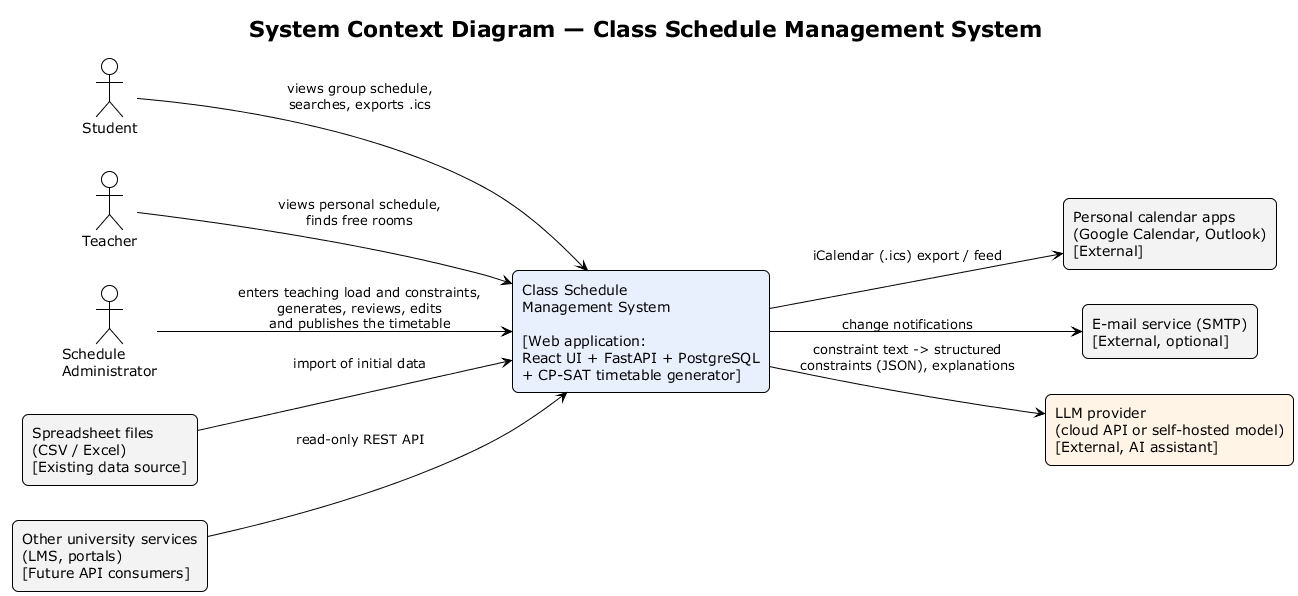

The diagram above was rendered by PlantUML. Its source (embedded in the PNG):
@startuml system-context
!theme plain
title System Context Diagram — Class Schedule Management System
skinparam rectangle {
  RoundCorner 12
}
left to right direction

actor "Student" as student
actor "Teacher" as teacher
actor "Schedule\nAdministrator" as admin

rectangle "Class Schedule\nManagement System\n\n[Web application:\nReact UI + FastAPI + PostgreSQL\n+ CP-SAT timetable generator]" as css #E8F0FE

rectangle "Personal calendar apps\n(Google Calendar, Outlook)\n[External]" as cal #F3F3F3
rectangle "E-mail service (SMTP)\n[External, optional]" as mail #F3F3F3
rectangle "Spreadsheet files\n(CSV / Excel)\n[Existing data source]" as xls #F3F3F3
rectangle "LLM provider\n(cloud API or self-hosted model)\n[External, AI assistant]" as llm #FFF4E5
rectangle "Other university services\n(LMS, portals)\n[Future API consumers]" as ext #F3F3F3

student --> css : views group schedule,\nsearches, exports .ics
teacher --> css : views personal schedule,\nfinds free rooms
admin --> css : enters teaching load and constraints,\ngenerates, reviews, edits\nand publishes the timetable
css --> cal : iCalendar (.ics) export / feed
css --> mail : change notifications
xls --> css : import of initial data
ext --> css : read-only REST API
css --> llm : constraint text -> structured\nconstraints (JSON), explanations
@enduml